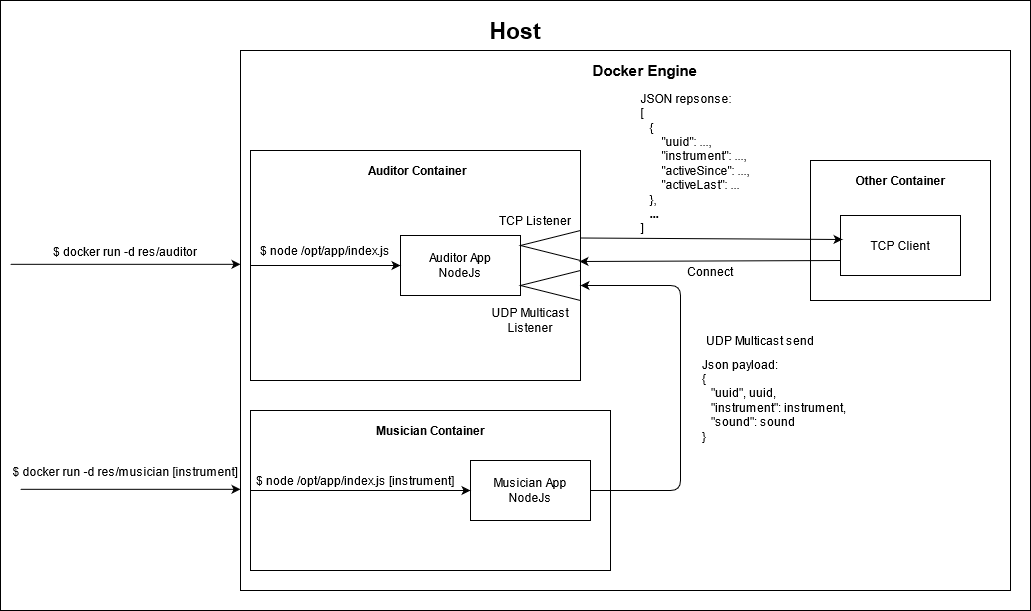

The diagram above was exported from draw.io. Its source (the exported page's mxGraphModel, read from the mxfile embedded in the PNG):
<mxGraphModel dx="2408" dy="761" grid="1" gridSize="10" guides="1" tooltips="1" connect="1" arrows="1" fold="1" page="1" pageScale="1" pageWidth="1100" pageHeight="850" background="none" math="0" shadow="0">
  <root>
    <mxCell id="0" />
    <mxCell id="1" parent="0" />
    <mxCell id="wJq1ha5DzI_W5QlMUjbJ-45" value="" style="rounded=0;whiteSpace=wrap;html=1;" vertex="1" parent="1">
      <mxGeometry x="-80" y="90" width="1030" height="610" as="geometry" />
    </mxCell>
    <mxCell id="wJq1ha5DzI_W5QlMUjbJ-1" value="" style="rounded=0;whiteSpace=wrap;html=1;" vertex="1" parent="1">
      <mxGeometry x="160" y="140" width="770" height="540" as="geometry" />
    </mxCell>
    <mxCell id="wJq1ha5DzI_W5QlMUjbJ-2" value="&lt;b&gt;&lt;font style=&quot;font-size: 15px&quot;&gt;Docker Engine&lt;/font&gt;&lt;/b&gt;" style="text;html=1;strokeColor=none;fillColor=none;align=center;verticalAlign=middle;whiteSpace=wrap;rounded=0;" vertex="1" parent="1">
      <mxGeometry x="510" y="150" width="110" height="20" as="geometry" />
    </mxCell>
    <mxCell id="wJq1ha5DzI_W5QlMUjbJ-5" value="" style="rounded=0;whiteSpace=wrap;html=1;" vertex="1" parent="1">
      <mxGeometry x="170" y="240" width="330" height="230" as="geometry" />
    </mxCell>
    <mxCell id="wJq1ha5DzI_W5QlMUjbJ-6" value="&lt;b&gt;Auditor Container&lt;/b&gt;" style="text;html=1;strokeColor=none;fillColor=none;align=center;verticalAlign=middle;whiteSpace=wrap;rounded=0;" vertex="1" parent="1">
      <mxGeometry x="280" y="250" width="115" height="20" as="geometry" />
    </mxCell>
    <mxCell id="wJq1ha5DzI_W5QlMUjbJ-7" value="&lt;div&gt;Auditor App&lt;/div&gt;&lt;div&gt;NodeJs&lt;br&gt;&lt;/div&gt;" style="rounded=0;whiteSpace=wrap;html=1;" vertex="1" parent="1">
      <mxGeometry x="320" y="325" width="120" height="60" as="geometry" />
    </mxCell>
    <mxCell id="wJq1ha5DzI_W5QlMUjbJ-9" value="" style="endArrow=classic;html=1;exitX=0;exitY=0.5;exitDx=0;exitDy=0;entryX=0;entryY=0.5;entryDx=0;entryDy=0;" edge="1" parent="1" source="wJq1ha5DzI_W5QlMUjbJ-5" target="wJq1ha5DzI_W5QlMUjbJ-7">
      <mxGeometry width="50" height="50" relative="1" as="geometry">
        <mxPoint x="550" y="400" as="sourcePoint" />
        <mxPoint x="270" y="355" as="targetPoint" />
      </mxGeometry>
    </mxCell>
    <mxCell id="wJq1ha5DzI_W5QlMUjbJ-10" value="$ node /opt/app/index.js" style="text;html=1;strokeColor=none;fillColor=none;align=center;verticalAlign=middle;whiteSpace=wrap;rounded=0;" vertex="1" parent="1">
      <mxGeometry x="170" y="330" width="150" height="20" as="geometry" />
    </mxCell>
    <mxCell id="wJq1ha5DzI_W5QlMUjbJ-11" value="" style="triangle;whiteSpace=wrap;html=1;rotation=-180;" vertex="1" parent="1">
      <mxGeometry x="440" y="360" width="60" height="30" as="geometry" />
    </mxCell>
    <mxCell id="wJq1ha5DzI_W5QlMUjbJ-12" value="TCP Listener" style="text;html=1;strokeColor=none;fillColor=none;align=center;verticalAlign=middle;whiteSpace=wrap;rounded=0;" vertex="1" parent="1">
      <mxGeometry x="395" y="300" width="120" height="20" as="geometry" />
    </mxCell>
    <mxCell id="wJq1ha5DzI_W5QlMUjbJ-13" value="&lt;div&gt;UDP Multicast&lt;/div&gt;&lt;div&gt;Listener&lt;br&gt;&lt;/div&gt;" style="text;html=1;strokeColor=none;fillColor=none;align=center;verticalAlign=middle;whiteSpace=wrap;rounded=0;" vertex="1" parent="1">
      <mxGeometry x="390" y="400" width="120" height="20" as="geometry" />
    </mxCell>
    <mxCell id="wJq1ha5DzI_W5QlMUjbJ-14" value="" style="triangle;whiteSpace=wrap;html=1;rotation=-180;" vertex="1" parent="1">
      <mxGeometry x="440" y="320" width="60" height="30" as="geometry" />
    </mxCell>
    <mxCell id="wJq1ha5DzI_W5QlMUjbJ-17" value="" style="rounded=0;whiteSpace=wrap;html=1;" vertex="1" parent="1">
      <mxGeometry x="170" y="500" width="360" height="160" as="geometry" />
    </mxCell>
    <mxCell id="wJq1ha5DzI_W5QlMUjbJ-18" value="&lt;b&gt;Musician Container&lt;/b&gt;" style="text;html=1;strokeColor=none;fillColor=none;align=center;verticalAlign=middle;whiteSpace=wrap;rounded=0;" vertex="1" parent="1">
      <mxGeometry x="292.5" y="510" width="115" height="20" as="geometry" />
    </mxCell>
    <mxCell id="wJq1ha5DzI_W5QlMUjbJ-19" value="&lt;div&gt;Musician App&lt;/div&gt;&lt;div&gt;NodeJs&lt;br&gt;&lt;/div&gt;" style="rounded=0;whiteSpace=wrap;html=1;" vertex="1" parent="1">
      <mxGeometry x="390" y="550" width="120" height="60" as="geometry" />
    </mxCell>
    <mxCell id="wJq1ha5DzI_W5QlMUjbJ-20" value="" style="endArrow=classic;html=1;exitX=0;exitY=0.5;exitDx=0;exitDy=0;entryX=0;entryY=0.5;entryDx=0;entryDy=0;" edge="1" parent="1" source="wJq1ha5DzI_W5QlMUjbJ-17" target="wJq1ha5DzI_W5QlMUjbJ-19">
      <mxGeometry width="50" height="50" relative="1" as="geometry">
        <mxPoint x="620" y="660" as="sourcePoint" />
        <mxPoint x="340" y="615" as="targetPoint" />
      </mxGeometry>
    </mxCell>
    <mxCell id="wJq1ha5DzI_W5QlMUjbJ-21" value="$ node /opt/app/index.js [instrument]" style="text;html=1;strokeColor=none;fillColor=none;align=center;verticalAlign=middle;whiteSpace=wrap;rounded=0;" vertex="1" parent="1">
      <mxGeometry x="170" y="560" width="210" height="20" as="geometry" />
    </mxCell>
    <mxCell id="wJq1ha5DzI_W5QlMUjbJ-30" value="" style="endArrow=classic;html=1;entryX=0;entryY=0.5;entryDx=0;entryDy=0;exitX=1;exitY=0.5;exitDx=0;exitDy=0;" edge="1" parent="1" source="wJq1ha5DzI_W5QlMUjbJ-19" target="wJq1ha5DzI_W5QlMUjbJ-11">
      <mxGeometry width="50" height="50" relative="1" as="geometry">
        <mxPoint x="590" y="450" as="sourcePoint" />
        <mxPoint x="640" y="400" as="targetPoint" />
        <Array as="points">
          <mxPoint x="600" y="580" />
          <mxPoint x="600" y="375" />
        </Array>
      </mxGeometry>
    </mxCell>
    <mxCell id="wJq1ha5DzI_W5QlMUjbJ-31" value="UDP Multicast send" style="text;html=1;strokeColor=none;fillColor=none;align=center;verticalAlign=middle;whiteSpace=wrap;rounded=0;" vertex="1" parent="1">
      <mxGeometry x="610" y="420" width="140" height="20" as="geometry" />
    </mxCell>
    <mxCell id="wJq1ha5DzI_W5QlMUjbJ-32" value="$ docker run -d res/auditor" style="text;html=1;strokeColor=none;fillColor=none;align=center;verticalAlign=middle;whiteSpace=wrap;rounded=0;" vertex="1" parent="1">
      <mxGeometry x="-70" y="330.82" width="230" height="20" as="geometry" />
    </mxCell>
    <mxCell id="wJq1ha5DzI_W5QlMUjbJ-34" value="&lt;div&gt;Json payload:&lt;/div&gt;&lt;div&gt;{&lt;/div&gt;&lt;div&gt;&amp;nbsp;&amp;nbsp; &quot;uuid&quot;, uuid,&lt;/div&gt;&lt;div&gt;&amp;nbsp;&amp;nbsp; &quot;instrument&quot;: instrument,&lt;/div&gt;&lt;div&gt;&amp;nbsp;&amp;nbsp; &quot;sound&quot;: sound&lt;br&gt;&lt;/div&gt;&lt;div&gt;}&lt;br&gt;&lt;/div&gt;" style="text;html=1;strokeColor=none;fillColor=none;align=left;verticalAlign=middle;whiteSpace=wrap;rounded=0;" vertex="1" parent="1">
      <mxGeometry x="620" y="445" width="150" height="90" as="geometry" />
    </mxCell>
    <mxCell id="wJq1ha5DzI_W5QlMUjbJ-35" value="$ docker run -d res/musician [instrument]" style="text;html=1;strokeColor=none;fillColor=none;align=center;verticalAlign=middle;whiteSpace=wrap;rounded=0;" vertex="1" parent="1">
      <mxGeometry x="-70" y="550.82" width="230" height="20" as="geometry" />
    </mxCell>
    <mxCell id="wJq1ha5DzI_W5QlMUjbJ-36" value="" style="endArrow=classic;html=1;" edge="1" parent="1">
      <mxGeometry width="50" height="50" relative="1" as="geometry">
        <mxPoint x="-60" y="578.82" as="sourcePoint" />
        <mxPoint x="160" y="578.82" as="targetPoint" />
      </mxGeometry>
    </mxCell>
    <mxCell id="wJq1ha5DzI_W5QlMUjbJ-38" value="" style="endArrow=classic;html=1;" edge="1" parent="1">
      <mxGeometry width="50" height="50" relative="1" as="geometry">
        <mxPoint x="-70" y="353.82" as="sourcePoint" />
        <mxPoint x="160" y="353.82" as="targetPoint" />
      </mxGeometry>
    </mxCell>
    <mxCell id="wJq1ha5DzI_W5QlMUjbJ-41" value="&lt;div align=&quot;left&quot;&gt;JSON repsonse:&lt;/div&gt;&lt;div align=&quot;left&quot;&gt;[&amp;nbsp;&amp;nbsp; &lt;br&gt;&lt;div&gt;&amp;nbsp;&amp;nbsp; {&lt;/div&gt;&lt;div&gt;&amp;nbsp;&amp;nbsp;&amp;nbsp;&amp;nbsp;&amp;nbsp;&amp;nbsp; &quot;uuid&quot;: ...,&lt;br&gt;&lt;/div&gt;&lt;div&gt;&amp;nbsp;&amp;nbsp;&amp;nbsp;&amp;nbsp;&amp;nbsp;&amp;nbsp; &quot;instrument&quot;: ...,&lt;/div&gt;&lt;div&gt;&amp;nbsp;&amp;nbsp;&amp;nbsp;&amp;nbsp;&amp;nbsp;&amp;nbsp; &quot;activeSince&quot;: ...,&lt;/div&gt;&lt;div&gt;&amp;nbsp;&amp;nbsp;&amp;nbsp;&amp;nbsp;&amp;nbsp;&amp;nbsp; &quot;activeLast&quot;: ...&lt;br&gt;&lt;/div&gt;&amp;nbsp;&amp;nbsp; },&lt;/div&gt;&lt;div align=&quot;left&quot;&gt;&amp;nbsp;&amp;nbsp;&lt;b&gt; ...&lt;/b&gt;&lt;br&gt;&lt;/div&gt;&lt;div align=&quot;left&quot;&gt;]&lt;br&gt;&lt;/div&gt;" style="text;html=1;strokeColor=none;fillColor=none;align=center;verticalAlign=middle;whiteSpace=wrap;rounded=0;" vertex="1" parent="1">
      <mxGeometry x="550" y="180" width="130" height="145" as="geometry" />
    </mxCell>
    <mxCell id="wJq1ha5DzI_W5QlMUjbJ-42" value="" style="rounded=0;whiteSpace=wrap;html=1;" vertex="1" parent="1">
      <mxGeometry x="730" y="250" width="180" height="140" as="geometry" />
    </mxCell>
    <mxCell id="wJq1ha5DzI_W5QlMUjbJ-43" value="&lt;b&gt;Other Container&lt;/b&gt;" style="text;html=1;strokeColor=none;fillColor=none;align=center;verticalAlign=middle;whiteSpace=wrap;rounded=0;" vertex="1" parent="1">
      <mxGeometry x="762.5" y="260" width="115" height="20" as="geometry" />
    </mxCell>
    <mxCell id="wJq1ha5DzI_W5QlMUjbJ-44" value="TCP Client" style="rounded=0;whiteSpace=wrap;html=1;" vertex="1" parent="1">
      <mxGeometry x="760" y="305" width="120" height="60" as="geometry" />
    </mxCell>
    <mxCell id="wJq1ha5DzI_W5QlMUjbJ-46" value="&lt;b&gt;&lt;font style=&quot;font-size: 23px&quot;&gt;Host&lt;/font&gt;&lt;/b&gt;" style="text;html=1;strokeColor=none;fillColor=none;align=center;verticalAlign=middle;whiteSpace=wrap;rounded=0;" vertex="1" parent="1">
      <mxGeometry x="415" y="110" width="40" height="20" as="geometry" />
    </mxCell>
    <mxCell id="wJq1ha5DzI_W5QlMUjbJ-47" value="" style="endArrow=classic;html=1;exitX=0;exitY=0.75;exitDx=0;exitDy=0;entryX=0.017;entryY=-0.033;entryDx=0;entryDy=0;entryPerimeter=0;" edge="1" parent="1" source="wJq1ha5DzI_W5QlMUjbJ-44" target="wJq1ha5DzI_W5QlMUjbJ-14">
      <mxGeometry width="50" height="50" relative="1" as="geometry">
        <mxPoint x="610" y="380" as="sourcePoint" />
        <mxPoint x="500" y="343" as="targetPoint" />
      </mxGeometry>
    </mxCell>
    <mxCell id="wJq1ha5DzI_W5QlMUjbJ-48" value="" style="endArrow=classic;html=1;entryX=0.017;entryY=0.4;entryDx=0;entryDy=0;entryPerimeter=0;exitX=0;exitY=0.75;exitDx=0;exitDy=0;" edge="1" parent="1" source="wJq1ha5DzI_W5QlMUjbJ-14" target="wJq1ha5DzI_W5QlMUjbJ-44">
      <mxGeometry width="50" height="50" relative="1" as="geometry">
        <mxPoint x="390" y="440" as="sourcePoint" />
        <mxPoint x="440" y="390" as="targetPoint" />
      </mxGeometry>
    </mxCell>
    <mxCell id="wJq1ha5DzI_W5QlMUjbJ-49" value="Connect" style="text;html=1;strokeColor=none;fillColor=none;align=center;verticalAlign=middle;whiteSpace=wrap;rounded=0;" vertex="1" parent="1">
      <mxGeometry x="610" y="350.82" width="40" height="20" as="geometry" />
    </mxCell>
  </root>
</mxGraphModel>